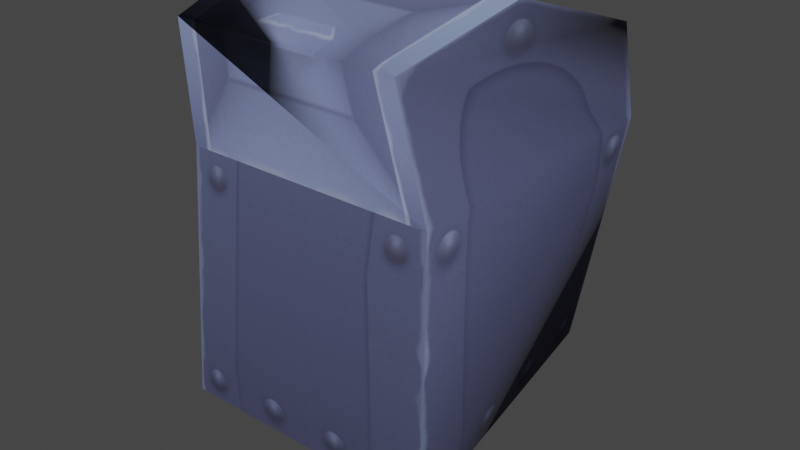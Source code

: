 # Source: mailbox_busted.blend  (saved by Blender 3.4.6; exported with 4.5.12 LTS)
import bpy
from mathutils import Matrix  # noqa: F401  (used for matrix-valued properties, if any)

bpy.ops.wm.read_factory_settings(use_empty=True)
scene = bpy.context.scene
scene.name = 'Scene'

# ---- collections
col_collection = bpy.data.collections.new('Collection'); scene.collection.children.link(col_collection)

# ---- images (referenced by path relative to the original .blend; pixels are not part of the script)
import os
ASSET_DIR = os.environ.get("B2B_ASSET_DIR", "")  # directory of the original .blend (textures are referenced by path, not embedded)
HERE = os.path.dirname(os.path.abspath(__file__))  # packed textures are extracted next to this script under _unpacked/

def load_image(name, relpath, width, height, colorspace="sRGB"):
    """Load a texture the original file referenced (path relative to the .blend, or extracted next to this script)."""
    p = next((c for c in (os.path.join(HERE, relpath), os.path.join(ASSET_DIR, relpath)) if relpath and os.path.exists(c)), "")
    if p:
        img = bpy.data.images.load(p, check_existing=True)
        img.name = name
    else:  # same state as the original file: an image datablock whose file is absent (Cycles renders it pink)
        img = bpy.data.images.new(name, width, height)
        img.source = "FILE"
        img.filepath = "//" + (relpath or name)
    img.colorspace_settings.name = colorspace
    return img
img_image_1 = load_image('Image_1', '_unpacked/Image_1.656655c9.png', 32, 16, 'sRGB')
img_image_0 = load_image('Image_0', '_unpacked/Image_0.bf146a69.png', 512, 512, 'sRGB')

# ---- materials (node trees are filled in below, after node groups)
mat_mailbox_envelope = bpy.data.materials.new('mailbox_envelope')
mat_mailbox_envelope.use_backface_culling = True
mat_mailbox_envelope.use_transparent_shadow = False
mat_mailbox = bpy.data.materials.new('mailbox')
mat_mailbox.use_backface_culling = True
mat_mailbox.use_transparent_shadow = False

# ---- material node trees
mat_mailbox_envelope.use_nodes = True; mat_mailbox_envelope.node_tree.nodes.clear()
_N = mat_mailbox_envelope.node_tree.nodes; _L = mat_mailbox_envelope.node_tree.links
n0 = _N.new('ShaderNodeBsdfPrincipled'); n0.name = 'Principled BSDF'; n0.location = (10, 300)
n0.distribution = 'GGX'
n0.subsurface_method = 'RANDOM_WALK_SKIN'
n0.inputs[2].default_value = 1.0
n0.inputs[27].default_value = (0.0, 0.0, 0.0, 1.0)
n0.inputs[28].default_value = 1.0
n1 = _N.new('ShaderNodeOutputMaterial'); n1.name = 'Material Output'; n1.location = (320, 270)
n2 = _N.new('ShaderNodeTexImage'); n2.name = 'Image Texture'; n2.location = (-440, 210)
n2.label = 'BASE COLOR'
n2.image = img_image_1
_L.new(n0.outputs[0], n1.inputs[0])
_L.new(n2.outputs[0], n0.inputs[0])
_L.new(n2.outputs[1], n0.inputs[4])
n1.is_active_output = True
mat_mailbox.use_nodes = True; mat_mailbox.node_tree.nodes.clear()
_N = mat_mailbox.node_tree.nodes; _L = mat_mailbox.node_tree.links
n0 = _N.new('ShaderNodeBsdfPrincipled'); n0.name = 'Principled BSDF'; n0.location = (10, 300)
n0.distribution = 'GGX'
n0.subsurface_method = 'RANDOM_WALK_SKIN'
n0.inputs[2].default_value = 1.0
n0.inputs[27].default_value = (0.0, 0.0, 0.0, 1.0)
n0.inputs[28].default_value = 1.0
n1 = _N.new('ShaderNodeOutputMaterial'); n1.name = 'Material Output'; n1.location = (320, 270)
n2 = _N.new('ShaderNodeTexImage'); n2.name = 'Image Texture'; n2.location = (-440, 210)
n2.label = 'BASE COLOR'
n2.image = img_image_0
_L.new(n0.outputs[0], n1.inputs[0])
_L.new(n2.outputs[0], n0.inputs[0])
_L.new(n2.outputs[1], n0.inputs[4])
n1.is_active_output = True

# ---- world
world_world = bpy.data.worlds.new('World'); scene.world = world_world
world_world.use_nodes = True; world_world.node_tree.nodes.clear()
_N = world_world.node_tree.nodes; _L = world_world.node_tree.links
n0 = _N.new('ShaderNodeOutputWorld'); n0.name = 'World Output'; n0.location = (300, 300)
n1 = _N.new('ShaderNodeBackground'); n1.name = 'Background'; n1.location = (10, 300)
n1.inputs[0].default_value = (0.05088, 0.05088, 0.05088, 1.0)
_L.new(n1.outputs[0], n0.inputs[0])
n0.is_active_output = True
world_world.color = (0.05088, 0.05088, 0.05088)
world_world.use_sun_shadow = False
world_world.sun_shadow_jitter_overblur = 0.0

# ---- meshes
me_rsrc_world_prop_city_base_mailbox_busted_meshsets_letter__mesh = bpy.data.meshes.new('rsrc.world.prop.city_base.mailbox_busted-MeshSets[letter].Mesh[')
me_rsrc_world_prop_city_base_mailbox_busted_meshsets_letter__mesh.from_pydata([(-0.18, 0.0, 0.1), (-0.18, 0.0, -0.1), (0.18, 0.0, 0.1), (0.18, 0.0, -0.1)], [], [(0, 1, 2), (3, 2, 1)])
_uv = me_rsrc_world_prop_city_base_mailbox_busted_meshsets_letter__mesh.uv_layers.new(name='UVMap')
_uv.uv.foreach_set('vector', [0.0, 1.0, 0.0, 0.0, 1.0, 1.0, 1.0, 0.0, 1.0, 1.0, 0.0, 0.0])
me_rsrc_world_prop_city_base_mailbox_busted_meshsets_letter__mesh.materials.append(mat_mailbox_envelope)
me_rsrc_world_prop_city_base_mailbox_busted_meshsets_letter__mesh.update()
me_rsrc_world_prop_city_base_mailbox_busted_meshsets_letter__mesh.normals_split_custom_set([tuple(v) for v in zip(*[iter([0.0, -1.0, 0.0, 0.0, -1.0, 0.0, 0.0, -1.0, 0.0, 0.0, -1.0, 0.0, 0.0, -1.0, 0.0, 0.0, -1.0, 0.0])] * 3)])
me_rsrc_world_prop_city_base_mailbox_busted_meshsets_mailbox_buste = bpy.data.meshes.new('rsrc.world.prop.city_base.mailbox_busted-MeshSets[mailbox_buste')
me_rsrc_world_prop_city_base_mailbox_busted_meshsets_mailbox_buste.from_pydata([(-0.4032, -1.253, 1.391e-07), (0.2396, -1.147, -0.3065), (0.3232, -1.253, 7.723e-09), (-0.366, -0.1728, -0.366), (0.366, -0.1728, -0.366), (0.3908, -0.8928, -0.3908), (-0.3996, -1.147, -0.3065), (-0.366, -0.1728, 0.366), (-0.2708, -0.8928, -0.3908), (-0.3996, -1.147, 0.3065), (0.286, -0.2528, 0.366), (0.3996, -1.147, 0.3065), (-0.3908, -0.8928, 0.3908), (0.3908, -0.8928, 0.3908)], [], [(0, 1, 2), (5, 6, 8), (3, 4, 5), (5, 8, 3), (5, 1, 6), (6, 1, 0), (7, 3, 8), (8, 12, 7), (12, 8, 6), (12, 6, 9), (9, 6, 0), (1, 11, 2), (1, 13, 11), (5, 13, 1), (13, 5, 4), (4, 10, 13), (2, 9, 0), (2, 11, 9), (11, 12, 9), (11, 13, 12), (12, 13, 10), (10, 7, 12)])
me_rsrc_world_prop_city_base_mailbox_busted_meshsets_mailbox_buste.polygons.foreach_set('use_smooth', [0, 0, 0, 0, 1, 1, 1, 1, 1, 1, 1, 1, 1, 1, 1, 1, 1, 1, 1, 1, 1, 1])
_uv = me_rsrc_world_prop_city_base_mailbox_busted_meshsets_mailbox_buste.uv_layers.new(name='UVMap')
_uv.uv.foreach_set('vector', [0.008, 0.99, 0.4297, 0.8351, 0.432, 0.99, 0.425, 0.711, 0.009565, 0.8351, 0.014, 0.711, 0.518, 0.1293, 0.959, 0.1293, 0.974, 0.5632, 0.974, 0.5632, 0.5031, 0.5632, 0.518, 0.1293, 0.425, 0.711, 0.4297, 0.8351, 0.009565, 0.8351, 0.009565, 0.8351, 0.4297, 0.8351, 0.008, 0.99, 0.02178, 0.1098, 0.4227, 0.1098, 0.4363, 0.5042, 0.4363, 0.5042, 0.008179, 0.5042, 0.02178, 0.1098, 0.008179, 0.5042, 0.4363, 0.5042, 0.3901, 0.6436, 0.008179, 0.5042, 0.3901, 0.6436, 0.05434, 0.6436, 0.05434, 0.6436, 0.3901, 0.6436, 0.2222, 0.7014, 0.3901, 0.6436, 0.05434, 0.6436, 0.2222, 0.7014, 0.3901, 0.6436, 0.008179, 0.5042, 0.05434, 0.6436, 0.4363, 0.5042, 0.008179, 0.5042, 0.3901, 0.6436, 0.008179, 0.5042, 0.4363, 0.5042, 0.4227, 0.1098, 0.4227, 0.1098, 0.02178, 0.1098, 0.008179, 0.5042, 0.9815, 0.8967, 0.4978, 0.7165, 0.4956, 0.8967, 0.9815, 0.8967, 0.9793, 0.7165, 0.4978, 0.7165, 0.9793, 0.7165, 0.5031, 0.5632, 0.4978, 0.7165, 0.9793, 0.7165, 0.974, 0.5632, 0.5031, 0.5632, 0.5031, 0.5632, 0.974, 0.5632, 0.959, 0.1293, 0.959, 0.1293, 0.518, 0.1293, 0.5031, 0.5632])
me_rsrc_world_prop_city_base_mailbox_busted_meshsets_mailbox_buste.materials.append(mat_mailbox)
me_rsrc_world_prop_city_base_mailbox_busted_meshsets_mailbox_buste.update()
me_rsrc_world_prop_city_base_mailbox_busted_meshsets_mailbox_buste.normals_split_custom_set([tuple(v) for v in zip(*[iter([-7.911e-08, -0.9456, -0.3253, -7.911e-08, -0.9456, -0.3253, -7.911e-08, -0.9456, -0.3253, 0.0, -0.3143, -0.9493, 0.0, -0.3143, -0.9493, 0.0, -0.3143, -0.9493, 0.0, 0.03446, -0.9994, 0.0, 0.03446, -0.9994, 0.0, 0.03446, -0.9994, 0.0, 0.03446, -0.9994, 0.0, 0.03446, -0.9994, 0.0, 0.03446, -0.9994, 0.4883, -0.3732, -0.7888, 0.9234, -0.3614, -0.1295, -0.9222, 0.3838, -0.04752, -0.9222, 0.3838, -0.04752, 0.9234, -0.3614, -0.1295, 0.03186, -0.9968, -0.0736, -0.9927, -0.04792, -0.1105, -0.9914, -0.131, 0.0, -0.9817, 0.158, -0.1066, -0.9817, 0.158, -0.1066, 0.05218, -0.1482, 0.9876, -0.9927, -0.04792, -0.1105, 0.05218, -0.1482, 0.9876, -0.9817, 0.158, -0.1066, -0.9222, 0.3838, -0.04752, 0.05218, -0.1482, 0.9876, -0.9222, 0.3838, -0.04752, 0.09971, -0.7061, 0.701, 0.09971, -0.7061, 0.701, -0.9222, 0.3838, -0.04752, 0.03186, -0.9968, -0.0736, 0.9234, -0.3614, -0.1295, -0.0877, -0.6693, 0.7378, 0.1048, -0.9482, 0.3, 0.9234, -0.3614, -0.1295, 0.9995, 0.01715, -0.02489, -0.0877, -0.6693, 0.7378, 0.4883, -0.3732, -0.7888, 0.9995, 0.01715, -0.02489, 0.9234, -0.3614, -0.1295, 0.9995, 0.01715, -0.02489, 0.4883, -0.3732, -0.7888, 0.9942, 0.09233, 0.05523, 0.9942, 0.09233, 0.05523, -0.02421, 0.03235, 0.9992, 0.9995, 0.01715, -0.02489, 0.1048, -0.9482, 0.3, 0.09971, -0.7061, 0.701, 0.03186, -0.9968, -0.0736, 0.1048, -0.9482, 0.3, -0.0877, -0.6693, 0.7378, 0.09971, -0.7061, 0.701, -0.0877, -0.6693, 0.7378, 0.05218, -0.1482, 0.9876, 0.09971, -0.7061, 0.701, -0.0877, -0.6693, 0.7378, 0.9995, 0.01715, -0.02489, 0.05218, -0.1482, 0.9876, 0.05218, -0.1482, 0.9876, 0.9995, 0.01715, -0.02489, -0.02421, 0.03235, 0.9992, -0.02421, 0.03235, 0.9992, -0.9927, -0.04792, -0.1105, 0.05218, -0.1482, 0.9876])] * 3)])

# ---- objects
ob_city_base_mailbox_busted_meshsets_letter__mesh_0 = bpy.data.objects.new('city_base.mailbox_busted-MeshSets[letter].Mesh[0]', me_rsrc_world_prop_city_base_mailbox_busted_meshsets_letter__mesh)
ob_city_base_mailbox_busted_meshsets_mailbox_busted__mesh_0 = bpy.data.objects.new('city_base.mailbox_busted-MeshSets[mailbox_busted].Mesh[0]', me_rsrc_world_prop_city_base_mailbox_busted_meshsets_mailbox_buste)

# ---- transforms, parenting, visibility, modifiers, constraints
ob_city_base_mailbox_busted_meshsets_letter__mesh_0.location = (0.0, 0.0, 0.0)
ob_city_base_mailbox_busted_meshsets_letter__mesh_0.rotation_mode = 'QUATERNION'
ob_city_base_mailbox_busted_meshsets_letter__mesh_0.rotation_quaternion = (0.7071, -0.7071, -1.57e-16, -9.358e-24)
ob_city_base_mailbox_busted_meshsets_mailbox_busted__mesh_0.location = (0.0, 0.0, 0.0)
ob_city_base_mailbox_busted_meshsets_mailbox_busted__mesh_0.rotation_mode = 'QUATERNION'
ob_city_base_mailbox_busted_meshsets_mailbox_busted__mesh_0.rotation_quaternion = (0.7071, -0.7071, -1.57e-16, -9.358e-24)

# ---- collection membership
scene.collection.objects.link(ob_city_base_mailbox_busted_meshsets_letter__mesh_0)
scene.collection.objects.link(ob_city_base_mailbox_busted_meshsets_mailbox_busted__mesh_0)

# ---- scene / render settings (as saved in the file)
scene.frame_start = 1; scene.frame_end = 250; scene.frame_set(1)
scene.render.engine = 'BLENDER_EEVEE_NEXT'
scene.cycles.sampling_pattern = 'TABULATED_SOBOL'
scene.cycles.use_light_tree = False
scene.view_settings.view_transform = 'Filmic'
bpy.context.view_layer.update()

# ---- added for rendering (the .blend has no active camera and no usable light): camera, sun
cam_auto = bpy.data.cameras.new('AutoCamera')
cam_auto.lens = 50.0
cam_auto.sensor_width = 36.0
cam_auto.clip_end = 1000.0
ob_auto_camera = bpy.data.objects.new('AutoCamera', cam_auto)
scene.collection.objects.link(ob_auto_camera)
ob_auto_camera.location = (1.55322, -1.86604, 1.87043)
ob_auto_camera.rotation_euler = (1.09748, -7.21219e-08, 0.694738)
scene.camera = ob_auto_camera
light_auto_sun = bpy.data.lights.new('AutoSun', 'SUN')
light_auto_sun.energy = 3.0
light_auto_sun.angle = 0.0523599
ob_auto_sun = bpy.data.objects.new('AutoSun', light_auto_sun)
scene.collection.objects.link(ob_auto_sun)
ob_auto_sun.rotation_euler = (0.872665, 0.174533, 0.523599)
bpy.context.view_layer.update()

